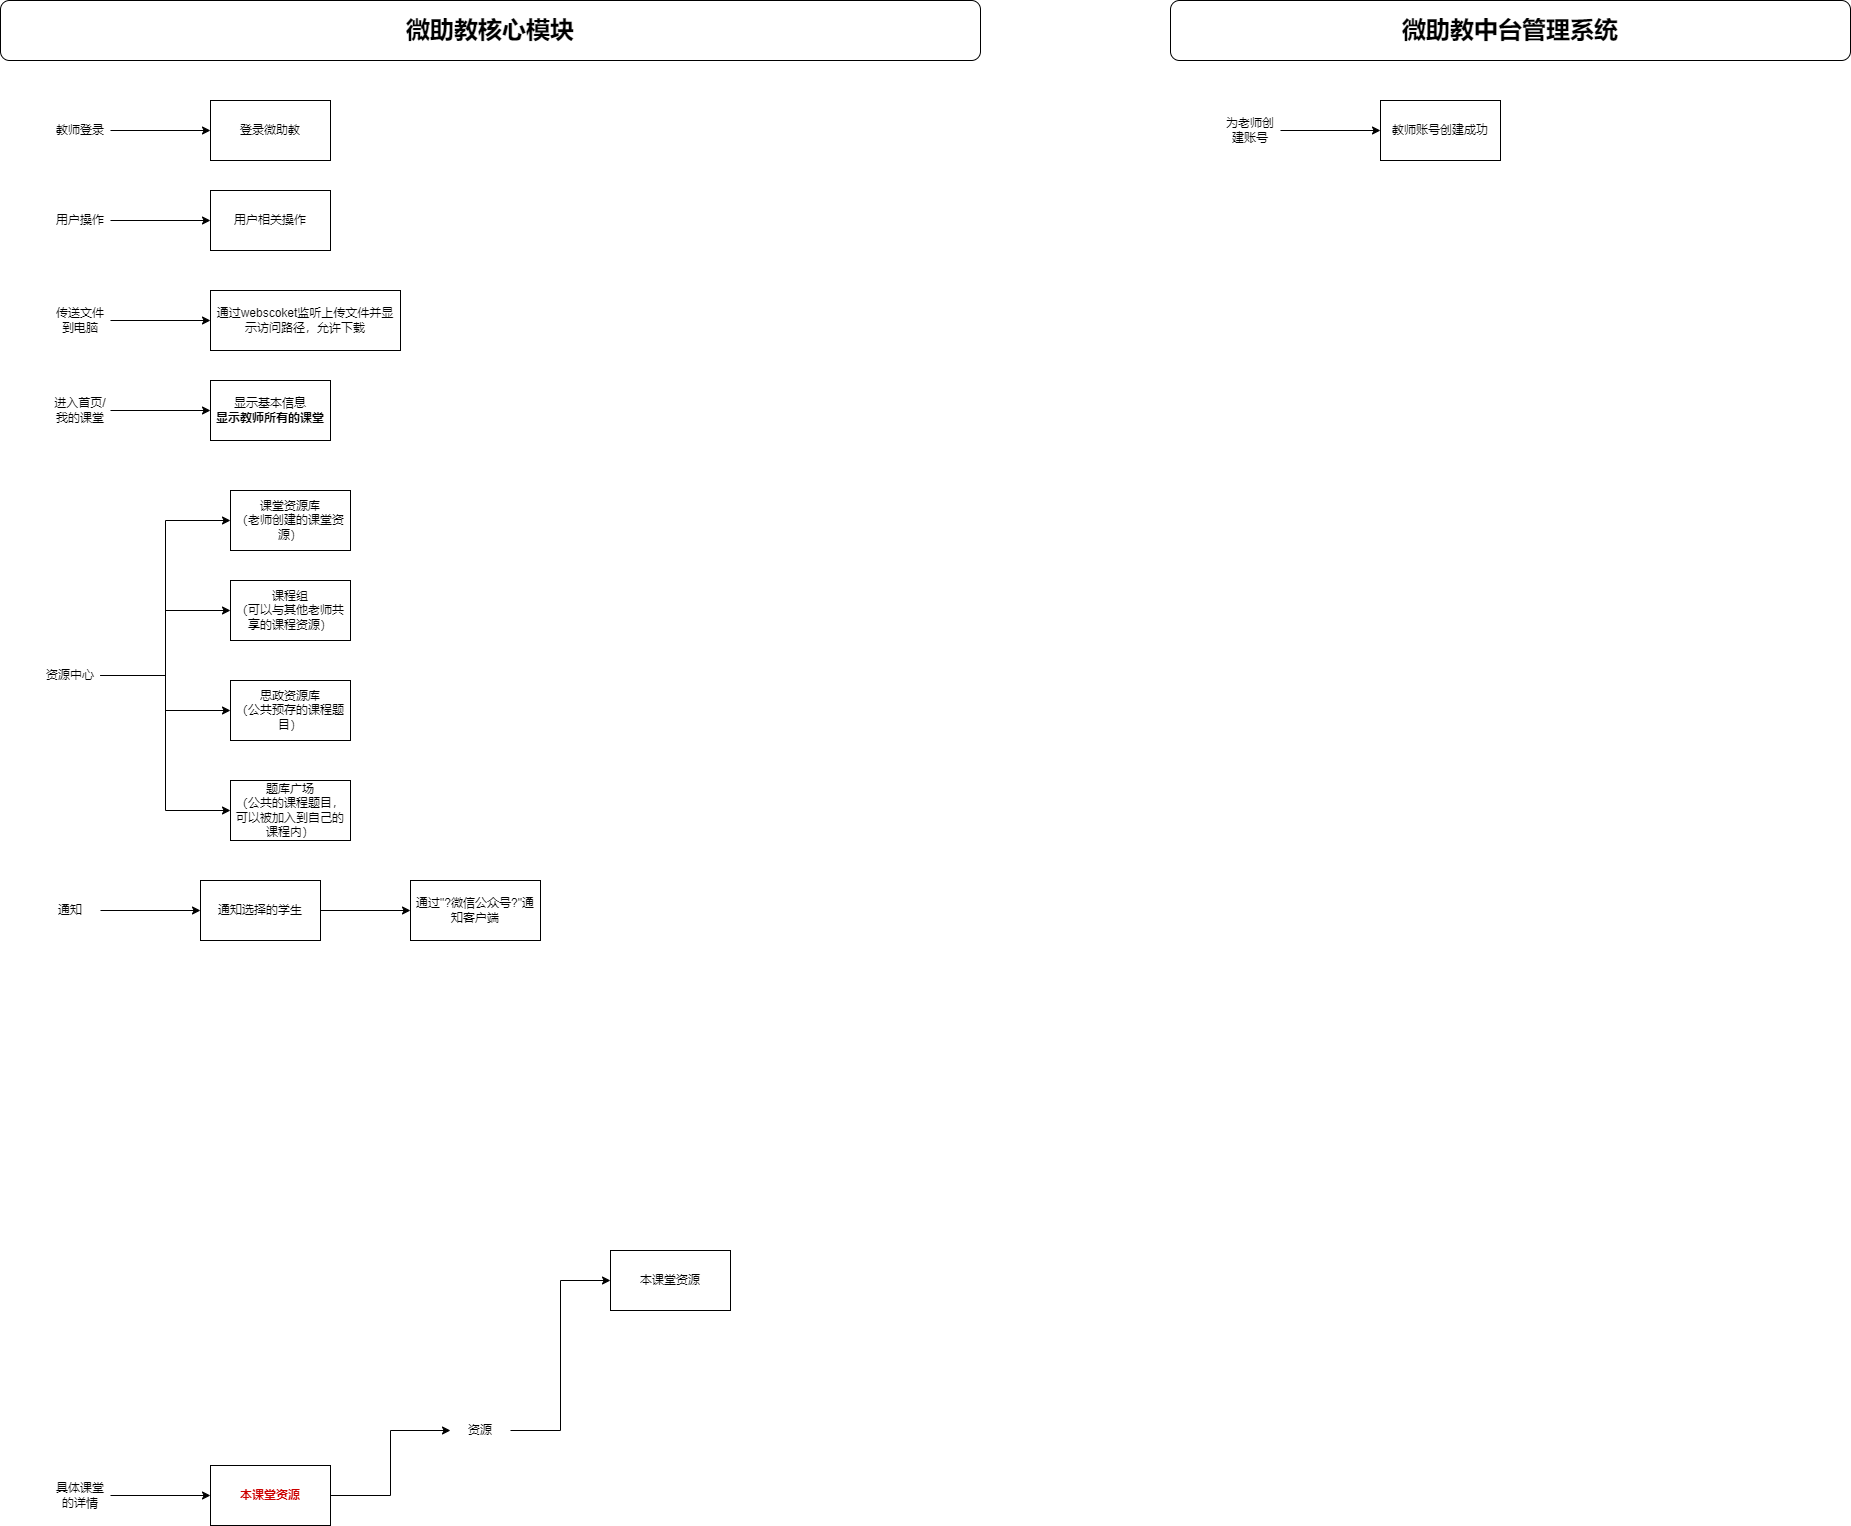

The diagram above was exported from draw.io. Its source (the exported page's mxGraphModel, read from the mxfile embedded in the PNG):
<mxGraphModel dx="1302" dy="842" grid="1" gridSize="10" guides="1" tooltips="1" connect="1" arrows="1" fold="1" page="1" pageScale="1" pageWidth="827" pageHeight="1169" math="0" shadow="0">
  <root>
    <mxCell id="0" />
    <mxCell id="1" parent="0" />
    <mxCell id="3AMMGLfXnZCcbY21QmOF-1" value="&lt;b&gt;&lt;font style=&quot;font-size: 24px;&quot;&gt;微助教核心模块&lt;/font&gt;&lt;/b&gt;" style="rounded=1;whiteSpace=wrap;html=1;" parent="1" vertex="1">
      <mxGeometry x="40" y="160" width="980" height="60" as="geometry" />
    </mxCell>
    <mxCell id="3AMMGLfXnZCcbY21QmOF-2" value="登录微助教" style="rounded=0;whiteSpace=wrap;html=1;" parent="1" vertex="1">
      <mxGeometry x="250" y="260" width="120" height="60" as="geometry" />
    </mxCell>
    <mxCell id="3AMMGLfXnZCcbY21QmOF-4" style="edgeStyle=orthogonalEdgeStyle;rounded=0;orthogonalLoop=1;jettySize=auto;html=1;exitX=1;exitY=0.5;exitDx=0;exitDy=0;entryX=0;entryY=0.5;entryDx=0;entryDy=0;" parent="1" source="3AMMGLfXnZCcbY21QmOF-3" target="3AMMGLfXnZCcbY21QmOF-2" edge="1">
      <mxGeometry relative="1" as="geometry" />
    </mxCell>
    <mxCell id="3AMMGLfXnZCcbY21QmOF-3" value="教师登录" style="text;html=1;align=center;verticalAlign=middle;whiteSpace=wrap;rounded=0;" parent="1" vertex="1">
      <mxGeometry x="90" y="275" width="60" height="30" as="geometry" />
    </mxCell>
    <mxCell id="3AMMGLfXnZCcbY21QmOF-5" value="显示基本信息&lt;br&gt;&lt;b&gt;显示教师所有的课堂&lt;/b&gt;" style="rounded=0;whiteSpace=wrap;html=1;" parent="1" vertex="1">
      <mxGeometry x="250" y="540" width="120" height="60" as="geometry" />
    </mxCell>
    <mxCell id="3AMMGLfXnZCcbY21QmOF-6" style="edgeStyle=orthogonalEdgeStyle;rounded=0;orthogonalLoop=1;jettySize=auto;html=1;exitX=1;exitY=0.5;exitDx=0;exitDy=0;entryX=0;entryY=0.5;entryDx=0;entryDy=0;" parent="1" source="3AMMGLfXnZCcbY21QmOF-7" target="3AMMGLfXnZCcbY21QmOF-5" edge="1">
      <mxGeometry relative="1" as="geometry" />
    </mxCell>
    <mxCell id="3AMMGLfXnZCcbY21QmOF-7" value="进入首页/我的课堂" style="text;html=1;align=center;verticalAlign=middle;whiteSpace=wrap;rounded=0;" parent="1" vertex="1">
      <mxGeometry x="90" y="555" width="60" height="30" as="geometry" />
    </mxCell>
    <mxCell id="3AMMGLfXnZCcbY21QmOF-8" value="&lt;b&gt;&lt;font style=&quot;font-size: 24px;&quot;&gt;微助教中台管理系统&lt;/font&gt;&lt;/b&gt;" style="rounded=1;whiteSpace=wrap;html=1;" parent="1" vertex="1">
      <mxGeometry x="1210" y="160" width="680" height="60" as="geometry" />
    </mxCell>
    <mxCell id="3AMMGLfXnZCcbY21QmOF-9" value="教师账号创建成功" style="rounded=0;whiteSpace=wrap;html=1;" parent="1" vertex="1">
      <mxGeometry x="1420" y="260" width="120" height="60" as="geometry" />
    </mxCell>
    <mxCell id="3AMMGLfXnZCcbY21QmOF-10" style="edgeStyle=orthogonalEdgeStyle;rounded=0;orthogonalLoop=1;jettySize=auto;html=1;exitX=1;exitY=0.5;exitDx=0;exitDy=0;entryX=0;entryY=0.5;entryDx=0;entryDy=0;" parent="1" source="3AMMGLfXnZCcbY21QmOF-11" target="3AMMGLfXnZCcbY21QmOF-9" edge="1">
      <mxGeometry relative="1" as="geometry" />
    </mxCell>
    <mxCell id="3AMMGLfXnZCcbY21QmOF-11" value="为老师创建账号" style="text;html=1;align=center;verticalAlign=middle;whiteSpace=wrap;rounded=0;" parent="1" vertex="1">
      <mxGeometry x="1260" y="275" width="60" height="30" as="geometry" />
    </mxCell>
    <mxCell id="3AMMGLfXnZCcbY21QmOF-17" style="edgeStyle=orthogonalEdgeStyle;rounded=0;orthogonalLoop=1;jettySize=auto;html=1;exitX=1;exitY=0.5;exitDx=0;exitDy=0;" parent="1" source="3AMMGLfXnZCcbY21QmOF-15" target="3AMMGLfXnZCcbY21QmOF-16" edge="1">
      <mxGeometry relative="1" as="geometry" />
    </mxCell>
    <mxCell id="3AMMGLfXnZCcbY21QmOF-15" value="具体课堂的详情" style="text;html=1;align=center;verticalAlign=middle;whiteSpace=wrap;rounded=0;" parent="1" vertex="1">
      <mxGeometry x="90" y="1640" width="60" height="30" as="geometry" />
    </mxCell>
    <mxCell id="3AMMGLfXnZCcbY21QmOF-21" style="edgeStyle=orthogonalEdgeStyle;rounded=0;orthogonalLoop=1;jettySize=auto;html=1;exitX=1;exitY=0.5;exitDx=0;exitDy=0;entryX=0;entryY=0.5;entryDx=0;entryDy=0;" parent="1" source="3AMMGLfXnZCcbY21QmOF-16" target="3AMMGLfXnZCcbY21QmOF-20" edge="1">
      <mxGeometry relative="1" as="geometry" />
    </mxCell>
    <mxCell id="3AMMGLfXnZCcbY21QmOF-16" value="&lt;font color=&quot;#cc0000&quot;&gt;&lt;b&gt;本课堂资源&lt;/b&gt;&lt;/font&gt;" style="rounded=0;whiteSpace=wrap;html=1;" parent="1" vertex="1">
      <mxGeometry x="250" y="1625" width="120" height="60" as="geometry" />
    </mxCell>
    <mxCell id="3AMMGLfXnZCcbY21QmOF-23" style="edgeStyle=orthogonalEdgeStyle;rounded=0;orthogonalLoop=1;jettySize=auto;html=1;exitX=1;exitY=0.5;exitDx=0;exitDy=0;entryX=0;entryY=0.5;entryDx=0;entryDy=0;" parent="1" source="3AMMGLfXnZCcbY21QmOF-20" target="3AMMGLfXnZCcbY21QmOF-22" edge="1">
      <mxGeometry relative="1" as="geometry" />
    </mxCell>
    <mxCell id="3AMMGLfXnZCcbY21QmOF-20" value="资源" style="text;html=1;align=center;verticalAlign=middle;whiteSpace=wrap;rounded=0;" parent="1" vertex="1">
      <mxGeometry x="490" y="1575" width="60" height="30" as="geometry" />
    </mxCell>
    <mxCell id="3AMMGLfXnZCcbY21QmOF-22" value="本课堂资源" style="rounded=0;whiteSpace=wrap;html=1;" parent="1" vertex="1">
      <mxGeometry x="650" y="1410" width="120" height="60" as="geometry" />
    </mxCell>
    <mxCell id="3JbQ0u1solwiw_tFFAxb-4" style="edgeStyle=orthogonalEdgeStyle;rounded=0;orthogonalLoop=1;jettySize=auto;html=1;exitX=1;exitY=0.5;exitDx=0;exitDy=0;entryX=0;entryY=0.5;entryDx=0;entryDy=0;" edge="1" parent="1" source="3JbQ0u1solwiw_tFFAxb-1" target="3JbQ0u1solwiw_tFFAxb-2">
      <mxGeometry relative="1" as="geometry" />
    </mxCell>
    <mxCell id="3JbQ0u1solwiw_tFFAxb-5" style="edgeStyle=orthogonalEdgeStyle;rounded=0;orthogonalLoop=1;jettySize=auto;html=1;exitX=1;exitY=0.5;exitDx=0;exitDy=0;entryX=0;entryY=0.5;entryDx=0;entryDy=0;" edge="1" parent="1" source="3JbQ0u1solwiw_tFFAxb-1" target="3JbQ0u1solwiw_tFFAxb-3">
      <mxGeometry relative="1" as="geometry" />
    </mxCell>
    <mxCell id="3JbQ0u1solwiw_tFFAxb-7" style="edgeStyle=orthogonalEdgeStyle;rounded=0;orthogonalLoop=1;jettySize=auto;html=1;exitX=1;exitY=0.5;exitDx=0;exitDy=0;entryX=0;entryY=0.5;entryDx=0;entryDy=0;" edge="1" parent="1" source="3JbQ0u1solwiw_tFFAxb-1" target="3JbQ0u1solwiw_tFFAxb-6">
      <mxGeometry relative="1" as="geometry" />
    </mxCell>
    <mxCell id="3JbQ0u1solwiw_tFFAxb-9" style="edgeStyle=orthogonalEdgeStyle;rounded=0;orthogonalLoop=1;jettySize=auto;html=1;exitX=1;exitY=0.5;exitDx=0;exitDy=0;entryX=0;entryY=0.5;entryDx=0;entryDy=0;" edge="1" parent="1" source="3JbQ0u1solwiw_tFFAxb-1" target="3JbQ0u1solwiw_tFFAxb-8">
      <mxGeometry relative="1" as="geometry" />
    </mxCell>
    <mxCell id="3JbQ0u1solwiw_tFFAxb-1" value="资源中心" style="text;html=1;align=center;verticalAlign=middle;whiteSpace=wrap;rounded=0;" vertex="1" parent="1">
      <mxGeometry x="80" y="820" width="60" height="30" as="geometry" />
    </mxCell>
    <mxCell id="3JbQ0u1solwiw_tFFAxb-2" value="课堂资源库&lt;div&gt;（老师创建的课堂资源&lt;span style=&quot;background-color: initial;&quot;&gt;）&lt;/span&gt;&lt;/div&gt;" style="rounded=0;whiteSpace=wrap;html=1;" vertex="1" parent="1">
      <mxGeometry x="270" y="650" width="120" height="60" as="geometry" />
    </mxCell>
    <mxCell id="3JbQ0u1solwiw_tFFAxb-3" value="课程组&lt;div&gt;（可以与其他老师共享的课程资源）&lt;/div&gt;" style="rounded=0;whiteSpace=wrap;html=1;" vertex="1" parent="1">
      <mxGeometry x="270" y="740" width="120" height="60" as="geometry" />
    </mxCell>
    <mxCell id="3JbQ0u1solwiw_tFFAxb-6" value="思政资源库&lt;div&gt;（公共预存的课程题目）&lt;/div&gt;" style="rounded=0;whiteSpace=wrap;html=1;" vertex="1" parent="1">
      <mxGeometry x="270" y="840" width="120" height="60" as="geometry" />
    </mxCell>
    <mxCell id="3JbQ0u1solwiw_tFFAxb-8" value="题库广场&lt;br&gt;（公共的课程题目，可以被加入到自己的课程内）" style="rounded=0;whiteSpace=wrap;html=1;" vertex="1" parent="1">
      <mxGeometry x="270" y="940" width="120" height="60" as="geometry" />
    </mxCell>
    <mxCell id="3JbQ0u1solwiw_tFFAxb-12" style="edgeStyle=orthogonalEdgeStyle;rounded=0;orthogonalLoop=1;jettySize=auto;html=1;exitX=1;exitY=0.5;exitDx=0;exitDy=0;entryX=0;entryY=0.5;entryDx=0;entryDy=0;" edge="1" parent="1" source="3JbQ0u1solwiw_tFFAxb-10" target="3JbQ0u1solwiw_tFFAxb-11">
      <mxGeometry relative="1" as="geometry" />
    </mxCell>
    <mxCell id="3JbQ0u1solwiw_tFFAxb-10" value="通知" style="text;html=1;align=center;verticalAlign=middle;whiteSpace=wrap;rounded=0;" vertex="1" parent="1">
      <mxGeometry x="80" y="1055" width="60" height="30" as="geometry" />
    </mxCell>
    <mxCell id="3JbQ0u1solwiw_tFFAxb-14" style="edgeStyle=orthogonalEdgeStyle;rounded=0;orthogonalLoop=1;jettySize=auto;html=1;exitX=1;exitY=0.5;exitDx=0;exitDy=0;" edge="1" parent="1" source="3JbQ0u1solwiw_tFFAxb-11" target="3JbQ0u1solwiw_tFFAxb-13">
      <mxGeometry relative="1" as="geometry" />
    </mxCell>
    <mxCell id="3JbQ0u1solwiw_tFFAxb-11" value="通知选择的学生" style="rounded=0;whiteSpace=wrap;html=1;" vertex="1" parent="1">
      <mxGeometry x="240" y="1040" width="120" height="60" as="geometry" />
    </mxCell>
    <mxCell id="3JbQ0u1solwiw_tFFAxb-13" value="通过&quot;?微信公众号?&quot;通知客户端" style="rounded=0;whiteSpace=wrap;html=1;" vertex="1" parent="1">
      <mxGeometry x="450" y="1040" width="130" height="60" as="geometry" />
    </mxCell>
    <mxCell id="3JbQ0u1solwiw_tFFAxb-17" style="edgeStyle=orthogonalEdgeStyle;rounded=0;orthogonalLoop=1;jettySize=auto;html=1;exitX=1;exitY=0.5;exitDx=0;exitDy=0;" edge="1" parent="1" source="3JbQ0u1solwiw_tFFAxb-15" target="3JbQ0u1solwiw_tFFAxb-16">
      <mxGeometry relative="1" as="geometry" />
    </mxCell>
    <mxCell id="3JbQ0u1solwiw_tFFAxb-15" value="用户操作" style="text;html=1;align=center;verticalAlign=middle;whiteSpace=wrap;rounded=0;" vertex="1" parent="1">
      <mxGeometry x="90" y="365" width="60" height="30" as="geometry" />
    </mxCell>
    <mxCell id="3JbQ0u1solwiw_tFFAxb-16" value="用户相关操作" style="rounded=0;whiteSpace=wrap;html=1;" vertex="1" parent="1">
      <mxGeometry x="250" y="350" width="120" height="60" as="geometry" />
    </mxCell>
    <mxCell id="3JbQ0u1solwiw_tFFAxb-20" style="edgeStyle=orthogonalEdgeStyle;rounded=0;orthogonalLoop=1;jettySize=auto;html=1;exitX=1;exitY=0.5;exitDx=0;exitDy=0;" edge="1" parent="1" source="3JbQ0u1solwiw_tFFAxb-18" target="3JbQ0u1solwiw_tFFAxb-19">
      <mxGeometry relative="1" as="geometry" />
    </mxCell>
    <mxCell id="3JbQ0u1solwiw_tFFAxb-18" value="传送文件到电脑" style="text;html=1;align=center;verticalAlign=middle;whiteSpace=wrap;rounded=0;" vertex="1" parent="1">
      <mxGeometry x="90" y="465" width="60" height="30" as="geometry" />
    </mxCell>
    <mxCell id="3JbQ0u1solwiw_tFFAxb-19" value="通过webscoket监听上传文件并显示访问路径，允许下载" style="rounded=0;whiteSpace=wrap;html=1;" vertex="1" parent="1">
      <mxGeometry x="250" y="450" width="190" height="60" as="geometry" />
    </mxCell>
  </root>
</mxGraphModel>